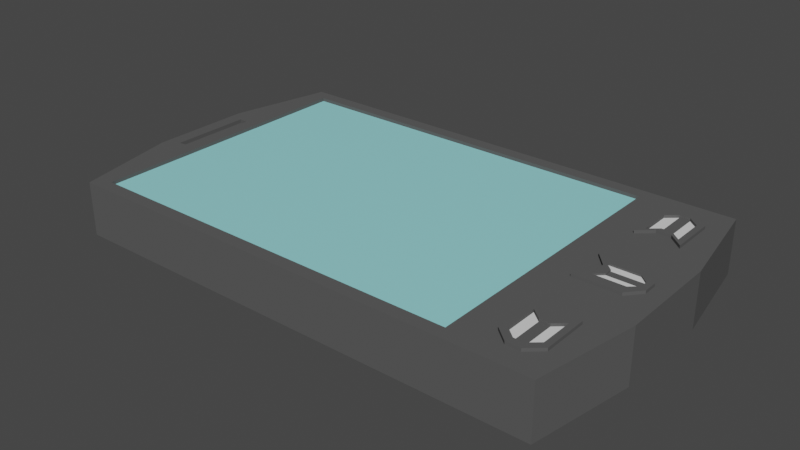# Source: PDA.blend  (saved by Blender 2.81.16; exported with 4.5.12 LTS)
import bpy
from mathutils import Matrix  # noqa: F401  (used for matrix-valued properties, if any)

bpy.ops.wm.read_factory_settings(use_empty=True)
scene = bpy.context.scene
scene.name = 'Scene'

# ---- collections
col_collection = bpy.data.collections.new('Collection'); scene.collection.children.link(col_collection)

# ---- materials (node trees are filled in below, after node groups)
mat_glass = bpy.data.materials.new('glass')
mat_glass.alpha_threshold = 0.0
mat_glass.use_transparent_shadow = False
mat_glass.line_color = (0.0, 0.0, 0.0, 1.0)
mat_plastic = bpy.data.materials.new('Plastic')
mat_plastic.use_transparent_shadow = False
mat_empty = bpy.data.materials.new('Empty')
mat_empty.use_transparent_shadow = False

# ---- material node trees
mat_glass.use_nodes = True; mat_glass.node_tree.nodes.clear()
_N = mat_glass.node_tree.nodes; _L = mat_glass.node_tree.links
n0 = _N.new('ShaderNodeOutputMaterial'); n0.name = 'Material Output'; n0.location = (300, 300)
n1 = _N.new('ShaderNodeBsdfPrincipled'); n1.name = 'Principled BSDF'; n1.location = (10, 300)
n1.distribution = 'GGX'
n1.subsurface_method = 'BURLEY'
n1.inputs[0].default_value = (0.316, 0.7823, 0.8, 1.0)
n1.inputs[2].default_value = 0.4
n1.inputs[3].default_value = 1.45
n1.inputs[27].default_value = (0.0, 0.0, 0.0, 1.0)
n1.inputs[28].default_value = 1.0
_L.new(n1.outputs[0], n0.inputs[0])
n0.is_active_output = True
mat_plastic.use_nodes = True; mat_plastic.node_tree.nodes.clear()
_N = mat_plastic.node_tree.nodes; _L = mat_plastic.node_tree.links
n0 = _N.new('ShaderNodeOutputMaterial'); n0.name = 'Material Output'; n0.location = (300, 300)
n1 = _N.new('ShaderNodeBsdfPrincipled'); n1.name = 'Principled BSDF'; n1.location = (10, 300)
n1.distribution = 'GGX'
n1.subsurface_method = 'BURLEY'
n1.inputs[0].default_value = (0.09964, 0.09964, 0.09964, 1.0)
n1.inputs[2].default_value = 1.0
n1.inputs[3].default_value = 1.45
n1.inputs[13].default_value = 0.0
n1.inputs[27].default_value = (0.0, 0.0, 0.0, 1.0)
n1.inputs[28].default_value = 1.0
_L.new(n1.outputs[0], n0.inputs[0])
n0.is_active_output = True
mat_empty.use_nodes = True; mat_empty.node_tree.nodes.clear()
_N = mat_empty.node_tree.nodes; _L = mat_empty.node_tree.links
n0 = _N.new('ShaderNodeOutputMaterial'); n0.name = 'Material Output'; n0.location = (300, 300)
n1 = _N.new('ShaderNodeBsdfPrincipled'); n1.name = 'Principled BSDF'; n1.location = (10, 300)
n1.distribution = 'GGX'
n1.subsurface_method = 'BURLEY'
n1.inputs[3].default_value = 1.45
n1.inputs[27].default_value = (0.0, 0.0, 0.0, 1.0)
n1.inputs[28].default_value = 1.0
_L.new(n1.outputs[0], n0.inputs[0])
n0.is_active_output = True

# ---- world
world_world = bpy.data.worlds.new('World'); scene.world = world_world
world_world.use_nodes = True; world_world.node_tree.nodes.clear()
_N = world_world.node_tree.nodes; _L = world_world.node_tree.links
n0 = _N.new('ShaderNodeOutputWorld'); n0.name = 'World Output'; n0.location = (300, 300)
n1 = _N.new('ShaderNodeBackground'); n1.name = 'Background'; n1.location = (10, 300)
n1.inputs[0].default_value = (0.05088, 0.05088, 0.05088, 1.0)
_L.new(n1.outputs[0], n0.inputs[0])
n0.is_active_output = True
world_world.color = (0.05088, 0.05088, 0.05088)
world_world.use_sun_shadow = False
world_world.sun_shadow_jitter_overblur = 0.0

# ---- meshes
me_cube = bpy.data.meshes.new('Cube')
me_cube.from_pydata([(0.6476, 0.9155, 1.0), (1.0, 1.0, -1.0), (0.6476, -0.9155, 1.0), (1.0, -1.0, -1.0), (-0.9384, 0.9155, 1.0), (-1.0, 1.0, -1.0), (-0.9384, -0.9155, 1.0), (-1.0, -1.0, -1.0), (1.0, -1.0, 1.0), (-1.0, -1.0, 1.0), (1.0, 1.0, 1.0), (-1.0, 1.0, 1.0), (0.6476, -0.9155, 0.8741), (-0.9384, -0.9155, 0.8741), (0.6476, 0.9155, 0.8741), (-0.9384, 0.9155, 0.8741), (-1.092, 0.3347, -1.0), (-1.092, -0.332, -1.0), (1.073, 0.3347, 1.0), (1.073, -0.332, 1.0), (-1.034, -0.263, 1.0), (-1.034, 0.2656, 1.0), (1.073, -0.332, -1.0), (1.073, 0.3347, -1.0), (0.6476, 0.3064, 1.0), (0.6476, -0.304, 1.0), (-0.9959, -0.256, 1.0), (-0.9959, 0.2585, 1.0), (0.6476, 0.3064, 0.8741), (0.6476, -0.304, 0.8741), (-0.9384, -0.304, 0.8741), (-0.9384, 0.3064, 0.8741), (-1.092, -0.332, 1.0), (-1.092, 0.3347, 1.0), (-0.9384, -0.304, 1.0), (-0.9384, 0.3064, 1.0), (-1.034, -0.263, 0.855), (-1.034, 0.2656, 0.855), (-0.9959, -0.256, 0.855), (-0.9959, 0.2585, 0.855)], [], [(0, 4, 15, 14), (3, 8, 9, 7), (16, 33, 11, 5), (17, 22, 3, 7), (22, 19, 8, 3), (5, 11, 10, 1), (2, 6, 9, 8), (25, 2, 8, 19), (35, 4, 11, 33), (4, 0, 10, 11), (29, 30, 13, 12), (24, 0, 14, 28), (34, 6, 13, 30), (6, 2, 12, 13), (4, 35, 31, 15), (35, 34, 30, 31), (2, 25, 29, 12), (25, 24, 28, 29), (14, 15, 31, 28), (28, 31, 30, 29), (6, 34, 32, 9), (26, 27, 39, 38), (0, 24, 18, 10), (24, 25, 19, 18), (1, 10, 18, 23), (23, 18, 19, 22), (5, 1, 23, 16), (16, 23, 22, 17), (7, 9, 32, 17), (17, 32, 33, 16), (20, 21, 33, 32), (27, 26, 34, 35), (26, 20, 32, 34), (21, 27, 35, 33), (38, 39, 37, 36), (20, 26, 38, 36), (21, 20, 36, 37), (27, 21, 37, 39)])
me_cube.polygons.foreach_set('material_index', [1, 1, 1, 1, 1, 1, 1, 1, 1, 1, 0, 1, 1, 1, 1, 1, 1, 1, 0, 0, 1, 1, 1, 1, 1, 1, 1, 1, 1, 1, 1, 1, 1, 1, 1, 1, 1, 1])
_uv = me_cube.uv_layers.new(name='UVMap')
_uv.uv.foreach_set('vector', [0.6434, 0.5184, 0.8566, 0.5184, 0.8566, 0.5184, 0.6434, 0.5184, 0.375, 0.75, 0.625, 0.75, 0.625, 1.0, 0.375, 1.0, 0.375, 0.1668, 0.625, 0.1668, 0.625, 0.25, 0.375, 0.25, 0.125, 0.6665, 0.375, 0.6665, 0.375, 0.75, 0.125, 0.75, 0.375, 0.6665, 0.625, 0.6665, 0.625, 0.75, 0.375, 0.75, 0.375, 0.25, 0.625, 0.25, 0.625, 0.5, 0.375, 0.5, 0.6434, 0.7316, 0.8566, 0.7316, 0.875, 0.75, 0.625, 0.75, 0.6434, 0.6604, 0.6434, 0.7316, 0.625, 0.75, 0.625, 0.6665, 0.8566, 0.5893, 0.8566, 0.5184, 0.875, 0.5, 0.875, 0.5832, 0.8566, 0.5184, 0.6434, 0.5184, 0.625, 0.5, 0.875, 0.5, 0.6434, 0.6604, 0.8566, 0.6604, 0.8566, 0.7316, 0.6434, 0.7316, 0.6434, 0.5893, 0.6434, 0.5184, 0.6434, 0.5184, 0.6434, 0.5893, 0.8566, 0.6604, 0.8566, 0.7316, 0.8566, 0.7316, 0.8566, 0.6604, 0.8566, 0.7316, 0.6434, 0.7316, 0.6434, 0.7316, 0.8566, 0.7316, 0.8566, 0.5184, 0.8566, 0.5893, 0.8566, 0.5893, 0.8566, 0.5184, 0.8566, 0.5893, 0.8566, 0.6604, 0.8566, 0.6604, 0.8566, 0.5893, 0.6434, 0.7316, 0.6434, 0.6604, 0.6434, 0.6604, 0.6434, 0.7316, 0.6434, 0.6604, 0.6434, 0.5893, 0.6434, 0.5893, 0.6434, 0.6604, 0.6434, 0.5184, 0.8566, 0.5184, 0.8566, 0.5893, 0.6434, 0.5893, 0.6434, 0.5893, 0.8566, 0.5893, 0.8566, 0.6604, 0.6434, 0.6604, 0.8566, 0.7316, 0.8566, 0.6604, 0.875, 0.6665, 0.875, 0.75, 0.8635, 0.6556, 0.8635, 0.5941, 0.8635, 0.5941, 0.8635, 0.6556, 0.6434, 0.5184, 0.6434, 0.5893, 0.625, 0.5832, 0.625, 0.5, 0.6434, 0.5893, 0.6434, 0.6604, 0.625, 0.6665, 0.625, 0.5832, 0.375, 0.5, 0.625, 0.5, 0.625, 0.5832, 0.375, 0.5832, 0.375, 0.5832, 0.625, 0.5832, 0.625, 0.6665, 0.375, 0.6665, 0.125, 0.5, 0.375, 0.5, 0.375, 0.5832, 0.125, 0.5832, 0.125, 0.5832, 0.375, 0.5832, 0.375, 0.6665, 0.125, 0.6665, 0.375, 0.0, 0.625, 0.0, 0.625, 0.0835, 0.375, 0.0835, 0.375, 0.0835, 0.625, 0.0835, 0.625, 0.1668, 0.375, 0.1668, 0.8681, 0.6571, 0.8681, 0.5926, 0.875, 0.5832, 0.875, 0.6665, 0.8635, 0.5941, 0.8635, 0.6556, 0.8566, 0.6604, 0.8566, 0.5893, 0.8635, 0.6556, 0.8681, 0.6571, 0.875, 0.6665, 0.8566, 0.6604, 0.8681, 0.5926, 0.8635, 0.5941, 0.8566, 0.5893, 0.875, 0.5832, 0.8635, 0.6556, 0.8635, 0.5941, 0.8681, 0.5926, 0.8681, 0.6571, 0.8681, 0.6571, 0.8635, 0.6556, 0.8635, 0.6556, 0.8681, 0.6571, 0.8681, 0.5926, 0.8681, 0.6571, 0.8681, 0.6571, 0.8681, 0.5926, 0.8635, 0.5941, 0.8681, 0.5926, 0.8681, 0.5926, 0.8635, 0.5941])
me_cube.materials.append(mat_glass)
me_cube.materials.append(mat_plastic)
me_cube.use_remesh_preserve_volume = False
me_cube.use_remesh_preserve_attributes = False
me_cube.use_mirror_vertex_groups = False
me_cube.update()
me_cube_001 = bpy.data.meshes.new('Cube.001')
me_cube_001.from_pydata([(-0.431, -0.5366, 0.5019), (-0.431, 0.5366, 0.5019), (0.9197, -0.5366, 0.5019), (0.9197, 0.5366, 0.5019), (0.2443, 0.5366, 0.5019), (0.2443, -0.5366, 0.5019), (-0.06769, 0.1789, 0.5019), (-0.06769, -0.1789, 0.5019), (1.283, -0.1789, 0.5019), (1.283, 0.1789, 0.5019), (0.6077, 0.1789, 0.5019), (0.6077, -0.1789, 0.5019), (-1.0, -1.0, -1.0), (-1.0, -1.0, 1.0), (-1.0, 1.0, -1.0), (-1.0, 1.0, 1.0), (1.0, -1.0, -1.0), (1.0, -1.0, 1.0), (1.0, 1.0, -1.0), (1.0, 1.0, 1.0), (0.0, 1.0, -1.0), (0.0, 1.0, 1.0), (0.0, -1.0, -1.0), (0.0, -1.0, 1.0), (-0.462, 0.3333, -1.0), (-0.462, -0.3333, -1.0), (-0.462, -0.3333, 1.0), (-0.462, 0.3333, 1.0), (1.538, -0.3333, -1.0), (1.538, 0.3333, -1.0), (1.538, 0.3333, 1.0), (1.538, -0.3333, 1.0), (0.538, 0.3333, -1.0), (0.538, -0.3333, -1.0), (-0.431, 0.5366, 1.0), (-0.2246, 0.3333, 1.0), (-0.06769, 0.1789, 1.0), (-0.06769, -0.1789, 1.0), (-0.2246, -0.3333, 1.0), (-0.431, -0.5366, 1.0), (0.2443, 0.5366, 1.0), (0.2443, -0.5366, 1.0), (0.3739, -0.5366, 1.0), (0.9197, 0.5366, 1.0), (0.3739, 0.5366, 1.0), (0.9197, -0.5366, 1.0), (1.283, 0.1789, 1.0), (1.126, 0.3333, 1.0), (1.283, -0.1789, 1.0), (1.126, -0.3333, 1.0)], [], [(6, 1, 34, 35, 36), (4, 3, 43, 44, 40), (8, 2, 45, 49, 48), (5, 0, 39, 41), (11, 5, 2, 8), (7, 0, 5, 11), (2, 5, 41, 42, 45), (1, 4, 40, 34), (1, 6, 10, 4), (6, 7, 11, 10), (4, 10, 9, 3), (10, 11, 8, 9), (3, 9, 46, 47, 43), (9, 8, 48, 46), (0, 7, 37, 38, 39), (7, 6, 36, 37), (24, 27, 15, 14), (20, 21, 19, 18), (28, 31, 17, 16), (22, 23, 13, 12), (33, 28, 16, 22), (31, 49, 45, 42, 23, 17), (25, 33, 22, 12), (16, 17, 23, 22), (14, 15, 21, 20), (14, 20, 32, 24), (24, 32, 33, 25), (19, 21, 44, 43, 47, 30), (30, 47, 46, 48, 49, 31), (21, 15, 27, 35, 34, 40, 44), (20, 18, 29, 32), (32, 29, 28, 33), (18, 19, 30, 29), (29, 30, 31, 28), (12, 13, 26, 25), (25, 26, 27, 24), (42, 41, 39, 38, 26, 13, 23), (38, 37, 36, 35, 27, 26)])
me_cube_001.polygons.foreach_set('material_index', [0, 0, 0, 0, 1, 1, 0, 0, 1, 0, 1, 0, 0, 0, 0, 0, 0, 0, 0, 0, 0, 0, 0, 0, 0, 0, 0, 0, 0, 0, 0, 0, 0, 0, 0, 0, 0, 0])
_uv = me_cube_001.uv_layers.new(name='UVMap')
_uv.uv.foreach_set('vector', [0.375, 0.1667, 0.375, 0.25, 0.5128, 0.25, 0.5128, 0.2026, 0.5128, 0.1667, 0.375, 0.375, 0.375, 0.5, 0.5128, 0.5, 0.5128, 0.399, 0.5128, 0.375, 0.375, 0.6667, 0.375, 0.75, 0.5128, 0.75, 0.5128, 0.7026, 0.5128, 0.6667, 0.375, 0.875, 0.375, 1.0, 0.5128, 1.0, 0.5128, 0.875, 0.25, 0.6667, 0.25, 0.75, 0.375, 0.75, 0.375, 0.6667, 0.125, 0.6667, 0.125, 0.75, 0.25, 0.75, 0.25, 0.6667, 0.375, 0.75, 0.375, 0.875, 0.5128, 0.875, 0.5128, 0.851, 0.5128, 0.75, 0.375, 0.25, 0.375, 0.375, 0.5128, 0.375, 0.5128, 0.25, 0.125, 0.5, 0.125, 0.5833, 0.25, 0.5833, 0.25, 0.5, 0.125, 0.5833, 0.125, 0.6667, 0.25, 0.6667, 0.25, 0.5833, 0.25, 0.5, 0.25, 0.5833, 0.375, 0.5833, 0.375, 0.5, 0.25, 0.5833, 0.25, 0.6667, 0.375, 0.6667, 0.375, 0.5833, 0.375, 0.5, 0.375, 0.5833, 0.5128, 0.5833, 0.5128, 0.5474, 0.5128, 0.5, 0.375, 0.5833, 0.375, 0.6667, 0.5128, 0.6667, 0.5128, 0.5833, 0.375, 0.0, 0.375, 0.08333, 0.5128, 0.08333, 0.5128, 0.04736, 0.5128, 0.0, 0.375, 0.08333, 0.375, 0.1667, 0.5128, 0.1667, 0.5128, 0.08333, 0.375, 0.1667, 0.625, 0.1667, 0.625, 0.25, 0.375, 0.25, 0.375, 0.375, 0.625, 0.375, 0.625, 0.5, 0.375, 0.5, 0.375, 0.6667, 0.625, 0.6667, 0.625, 0.75, 0.375, 0.75, 0.375, 0.875, 0.625, 0.875, 0.625, 1.0, 0.375, 1.0, 0.25, 0.6667, 0.375, 0.6667, 0.375, 0.75, 0.25, 0.75, 0.625, 0.6667, 0.6765, 0.6667, 0.6818, 0.6921, 0.75, 0.6921, 0.75, 0.75, 0.625, 0.75, 0.125, 0.6667, 0.25, 0.6667, 0.25, 0.75, 0.125, 0.75, 0.375, 0.75, 0.625, 0.75, 0.625, 0.875, 0.375, 0.875, 0.375, 0.25, 0.625, 0.25, 0.625, 0.375, 0.375, 0.375, 0.125, 0.5, 0.25, 0.5, 0.25, 0.5833, 0.125, 0.5833, 0.125, 0.5833, 0.25, 0.5833, 0.25, 0.6667, 0.125, 0.6667, 0.625, 0.5, 0.75, 0.5, 0.75, 0.5579, 0.6818, 0.5579, 0.6765, 0.5833, 0.625, 0.5833, 0.625, 0.5833, 0.6765, 0.5833, 0.6569, 0.6026, 0.6569, 0.6474, 0.6765, 0.6667, 0.625, 0.6667, 0.75, 0.5, 0.875, 0.5, 0.875, 0.5833, 0.8453, 0.5833, 0.8506, 0.5579, 0.7662, 0.5579, 0.75, 0.5579, 0.25, 0.5, 0.375, 0.5, 0.375, 0.5833, 0.25, 0.5833, 0.25, 0.5833, 0.375, 0.5833, 0.375, 0.6667, 0.25, 0.6667, 0.375, 0.5, 0.625, 0.5, 0.625, 0.5833, 0.375, 0.5833, 0.375, 0.5833, 0.625, 0.5833, 0.625, 0.6667, 0.375, 0.6667, 0.375, 0.0, 0.625, 0.0, 0.625, 0.08333, 0.375, 0.08333, 0.375, 0.08333, 0.625, 0.08333, 0.625, 0.1667, 0.375, 0.1667, 0.75, 0.6921, 0.7662, 0.6921, 0.8506, 0.6921, 0.8453, 0.6667, 0.875, 0.6667, 0.875, 0.75, 0.75, 0.75, 0.8453, 0.6667, 0.8257, 0.6474, 0.8257, 0.6026, 0.8453, 0.5833, 0.875, 0.5833, 0.875, 0.6667])
me_cube_001.materials.append(mat_plastic)
me_cube_001.materials.append(mat_empty)
me_cube_001.use_remesh_fix_poles = True
me_cube_001.use_remesh_preserve_attributes = False
me_cube_001.use_mirror_vertex_groups = False
me_cube_001.update()
me_cube_002 = bpy.data.meshes.new('Cube.002')
me_cube_002.from_pydata([(-0.6091, -0.7162, 0.1342), (-0.6091, 0.7162, 0.1342), (0.8232, -0.7162, 0.1342), (0.8232, 0.7162, 0.1342), (0.107, 0.7162, 0.1342), (0.107, -0.7162, 0.1342), (-0.2239, 0.2387, 0.1342), (-0.2239, -0.2387, 0.1342), (1.208, -0.2387, 0.1342), (1.208, 0.2387, 0.1342), (0.4923, 0.2387, 0.1342), (0.4923, -0.2387, 0.1342), (-1.0, -1.0, -1.0), (-1.0, -1.0, 1.0), (-1.0, 1.0, -1.0), (-1.0, 1.0, 1.0), (1.0, -1.0, -1.0), (1.0, -1.0, 1.0), (1.0, 1.0, -1.0), (1.0, 1.0, 1.0), (0.0, 1.0, -1.0), (0.0, 1.0, 1.0), (0.0, -1.0, -1.0), (0.0, -1.0, 1.0), (-0.462, 0.3333, -1.0), (-0.462, -0.3333, -1.0), (-0.462, -0.3333, 1.0), (-0.462, 0.3333, 1.0), (1.538, -0.3333, -1.0), (1.538, 0.3333, -1.0), (1.538, 0.3333, 1.0), (1.538, -0.3333, 1.0), (0.538, 0.3333, -1.0), (0.538, -0.3333, -1.0), (-0.3002, -0.3333, 1.0), (-0.2239, -0.2387, 1.0), (-0.6091, -0.7162, 1.0), (-0.6091, 0.7162, 1.0), (-0.3002, 0.3333, 1.0), (-0.2239, 0.2387, 1.0), (0.107, 0.7162, 1.0), (0.107, -0.7162, 1.0), (0.2291, -0.7162, 1.0), (0.8232, 0.7162, 1.0), (0.2291, 0.7162, 1.0), (0.8232, -0.7162, 1.0), (1.208, -0.2387, 1.0), (1.132, -0.3333, 1.0), (1.208, 0.2387, 1.0), (1.132, 0.3333, 1.0)], [], [(6, 1, 37, 38, 39), (4, 3, 43, 44, 40), (8, 2, 45, 47, 46), (5, 0, 36, 41), (11, 5, 2, 8), (7, 0, 5, 11), (2, 5, 41, 42, 45), (1, 4, 40, 37), (1, 6, 10, 4), (6, 7, 11, 10), (4, 10, 9, 3), (10, 11, 8, 9), (3, 9, 48, 49, 43), (9, 8, 46, 48), (0, 7, 35, 34, 36), (7, 6, 39, 35), (24, 27, 15, 14), (20, 21, 19, 18), (28, 31, 17, 16), (22, 23, 13, 12), (33, 28, 16, 22), (31, 47, 45, 42, 23, 17), (25, 33, 22, 12), (16, 17, 23, 22), (14, 15, 21, 20), (14, 20, 32, 24), (24, 32, 33, 25), (19, 21, 44, 43, 49, 30), (30, 49, 48, 46, 47, 31), (21, 15, 27, 38, 37, 40, 44), (20, 18, 29, 32), (32, 29, 28, 33), (18, 19, 30, 29), (29, 30, 31, 28), (12, 13, 26, 25), (25, 26, 27, 24), (42, 41, 36, 34, 26, 13, 23), (34, 35, 39, 38, 27, 26)])
me_cube_002.polygons.foreach_set('material_index', [0, 0, 0, 0, 1, 1, 0, 0, 1, 0, 1, 0, 0, 0, 0, 0, 0, 0, 0, 0, 0, 0, 0, 0, 0, 0, 0, 0, 0, 0, 0, 0, 0, 0, 0, 0, 0, 0])
_uv = me_cube_002.uv_layers.new(name='UVMap')
_uv.uv.foreach_set('vector', [0.375, 0.1667, 0.375, 0.25, 0.5261, 0.25, 0.5261, 0.1832, 0.5261, 0.1667, 0.375, 0.375, 0.375, 0.5, 0.5261, 0.5, 0.5261, 0.3963, 0.5261, 0.375, 0.375, 0.6667, 0.375, 0.75, 0.5261, 0.75, 0.5261, 0.6832, 0.5261, 0.6667, 0.375, 0.875, 0.375, 1.0, 0.5261, 1.0, 0.5261, 0.875, 0.25, 0.6667, 0.25, 0.75, 0.375, 0.75, 0.375, 0.6667, 0.125, 0.6667, 0.125, 0.75, 0.25, 0.75, 0.25, 0.6667, 0.375, 0.75, 0.375, 0.875, 0.5261, 0.875, 0.5261, 0.8537, 0.5261, 0.75, 0.375, 0.25, 0.375, 0.375, 0.5261, 0.375, 0.5261, 0.25, 0.125, 0.5, 0.125, 0.5833, 0.25, 0.5833, 0.25, 0.5, 0.125, 0.5833, 0.125, 0.6667, 0.25, 0.6667, 0.25, 0.5833, 0.25, 0.5, 0.25, 0.5833, 0.375, 0.5833, 0.375, 0.5, 0.25, 0.5833, 0.25, 0.6667, 0.375, 0.6667, 0.375, 0.5833, 0.375, 0.5, 0.375, 0.5833, 0.5261, 0.5833, 0.5261, 0.5668, 0.5261, 0.5, 0.375, 0.5833, 0.375, 0.6667, 0.5261, 0.6667, 0.5261, 0.5833, 0.375, 0.0, 0.375, 0.08333, 0.5261, 0.08333, 0.5261, 0.06682, 0.5261, 0.0, 0.375, 0.08333, 0.375, 0.1667, 0.5261, 0.1667, 0.5261, 0.08333, 0.375, 0.1667, 0.625, 0.1667, 0.625, 0.25, 0.375, 0.25, 0.375, 0.375, 0.625, 0.375, 0.625, 0.5, 0.375, 0.5, 0.375, 0.6667, 0.625, 0.6667, 0.625, 0.75, 0.375, 0.75, 0.375, 0.875, 0.625, 0.875, 0.625, 1.0, 0.375, 1.0, 0.25, 0.6667, 0.375, 0.6667, 0.375, 0.75, 0.25, 0.75, 0.625, 0.6667, 0.6757, 0.6667, 0.6757, 0.7145, 0.75, 0.7145, 0.75, 0.75, 0.625, 0.75, 0.125, 0.6667, 0.25, 0.6667, 0.25, 0.75, 0.125, 0.75, 0.375, 0.75, 0.625, 0.75, 0.625, 0.875, 0.375, 0.875, 0.375, 0.25, 0.625, 0.25, 0.625, 0.375, 0.375, 0.375, 0.125, 0.5, 0.25, 0.5, 0.25, 0.5833, 0.125, 0.5833, 0.125, 0.5833, 0.25, 0.5833, 0.25, 0.6667, 0.125, 0.6667, 0.625, 0.5, 0.75, 0.5, 0.75, 0.5355, 0.6757, 0.5355, 0.6757, 0.5833, 0.625, 0.5833, 0.625, 0.5833, 0.6757, 0.5833, 0.6662, 0.5952, 0.6662, 0.6548, 0.6757, 0.6667, 0.625, 0.6667, 0.75, 0.5, 0.875, 0.5, 0.875, 0.5833, 0.8548, 0.5833, 0.8548, 0.5355, 0.7653, 0.5355, 0.75, 0.5355, 0.25, 0.5, 0.375, 0.5, 0.375, 0.5833, 0.25, 0.5833, 0.25, 0.5833, 0.375, 0.5833, 0.375, 0.6667, 0.25, 0.6667, 0.375, 0.5, 0.625, 0.5, 0.625, 0.5833, 0.375, 0.5833, 0.375, 0.5833, 0.625, 0.5833, 0.625, 0.6667, 0.375, 0.6667, 0.375, 0.0, 0.625, 0.0, 0.625, 0.08333, 0.375, 0.08333, 0.375, 0.08333, 0.625, 0.08333, 0.625, 0.1667, 0.375, 0.1667, 0.75, 0.7145, 0.7653, 0.7145, 0.8548, 0.7145, 0.8548, 0.6667, 0.875, 0.6667, 0.875, 0.75, 0.75, 0.75, 0.8548, 0.6667, 0.8452, 0.6548, 0.8452, 0.5952, 0.8548, 0.5833, 0.875, 0.5833, 0.875, 0.6667])
me_cube_002.materials.append(mat_plastic)
me_cube_002.materials.append(mat_empty)
me_cube_002.use_remesh_fix_poles = True
me_cube_002.use_remesh_preserve_attributes = False
me_cube_002.use_mirror_vertex_groups = False
me_cube_002.update()
me_cube_003 = bpy.data.meshes.new('Cube.003')
me_cube_003.from_pydata([(-0.6091, -0.7162, 0.1342), (-0.6091, 0.7162, 0.1342), (0.8232, -0.7162, 0.1342), (0.8232, 0.7162, 0.1342), (0.107, 0.7162, 0.1342), (0.107, -0.7162, 0.1342), (-0.2239, 0.2387, 0.1342), (-0.2239, -0.2387, 0.1342), (1.208, -0.2387, 0.1342), (1.208, 0.2387, 0.1342), (0.4923, 0.2387, 0.1342), (0.4923, -0.2387, 0.1342), (-1.0, -1.0, -1.0), (-1.0, -1.0, 1.0), (-1.0, 1.0, -1.0), (-1.0, 1.0, 1.0), (1.0, -1.0, -1.0), (1.0, -1.0, 1.0), (1.0, 1.0, -1.0), (1.0, 1.0, 1.0), (0.0, 1.0, -1.0), (0.0, 1.0, 1.0), (0.0, -1.0, -1.0), (0.0, -1.0, 1.0), (-0.462, 0.3333, -1.0), (-0.462, -0.3333, -1.0), (-0.462, -0.3333, 1.0), (-0.462, 0.3333, 1.0), (1.538, -0.3333, -1.0), (1.538, 0.3333, -1.0), (1.538, 0.3333, 1.0), (1.538, -0.3333, 1.0), (0.538, 0.3333, -1.0), (0.538, -0.3333, -1.0), (-0.3002, -0.3333, 1.0), (-0.2239, -0.2387, 1.0), (-0.6091, -0.7162, 1.0), (-0.6091, 0.7162, 1.0), (-0.3002, 0.3333, 1.0), (-0.2239, 0.2387, 1.0), (0.107, 0.7162, 1.0), (0.107, -0.7162, 1.0), (0.2291, -0.7162, 1.0), (0.8232, 0.7162, 1.0), (0.2291, 0.7162, 1.0), (0.8232, -0.7162, 1.0), (1.208, -0.2387, 1.0), (1.132, -0.3333, 1.0), (1.208, 0.2387, 1.0), (1.132, 0.3333, 1.0)], [], [(6, 1, 37, 38, 39), (4, 3, 43, 44, 40), (8, 2, 45, 47, 46), (5, 0, 36, 41), (11, 5, 2, 8), (7, 0, 5, 11), (2, 5, 41, 42, 45), (1, 4, 40, 37), (1, 6, 10, 4), (6, 7, 11, 10), (4, 10, 9, 3), (10, 11, 8, 9), (3, 9, 48, 49, 43), (9, 8, 46, 48), (0, 7, 35, 34, 36), (7, 6, 39, 35), (24, 27, 15, 14), (20, 21, 19, 18), (28, 31, 17, 16), (22, 23, 13, 12), (33, 28, 16, 22), (31, 47, 45, 42, 23, 17), (25, 33, 22, 12), (16, 17, 23, 22), (14, 15, 21, 20), (14, 20, 32, 24), (24, 32, 33, 25), (19, 21, 44, 43, 49, 30), (30, 49, 48, 46, 47, 31), (21, 15, 27, 38, 37, 40, 44), (20, 18, 29, 32), (32, 29, 28, 33), (18, 19, 30, 29), (29, 30, 31, 28), (12, 13, 26, 25), (25, 26, 27, 24), (42, 41, 36, 34, 26, 13, 23), (34, 35, 39, 38, 27, 26)])
me_cube_003.polygons.foreach_set('material_index', [0, 0, 0, 0, 1, 1, 0, 0, 1, 0, 1, 0, 0, 0, 0, 0, 0, 0, 0, 0, 0, 0, 0, 0, 0, 0, 0, 0, 0, 0, 0, 0, 0, 0, 0, 0, 0, 0])
_uv = me_cube_003.uv_layers.new(name='UVMap')
_uv.uv.foreach_set('vector', [0.375, 0.1667, 0.375, 0.25, 0.5261, 0.25, 0.5261, 0.1832, 0.5261, 0.1667, 0.375, 0.375, 0.375, 0.5, 0.5261, 0.5, 0.5261, 0.3963, 0.5261, 0.375, 0.375, 0.6667, 0.375, 0.75, 0.5261, 0.75, 0.5261, 0.6832, 0.5261, 0.6667, 0.375, 0.875, 0.375, 1.0, 0.5261, 1.0, 0.5261, 0.875, 0.25, 0.6667, 0.25, 0.75, 0.375, 0.75, 0.375, 0.6667, 0.125, 0.6667, 0.125, 0.75, 0.25, 0.75, 0.25, 0.6667, 0.375, 0.75, 0.375, 0.875, 0.5261, 0.875, 0.5261, 0.8537, 0.5261, 0.75, 0.375, 0.25, 0.375, 0.375, 0.5261, 0.375, 0.5261, 0.25, 0.125, 0.5, 0.125, 0.5833, 0.25, 0.5833, 0.25, 0.5, 0.125, 0.5833, 0.125, 0.6667, 0.25, 0.6667, 0.25, 0.5833, 0.25, 0.5, 0.25, 0.5833, 0.375, 0.5833, 0.375, 0.5, 0.25, 0.5833, 0.25, 0.6667, 0.375, 0.6667, 0.375, 0.5833, 0.375, 0.5, 0.375, 0.5833, 0.5261, 0.5833, 0.5261, 0.5668, 0.5261, 0.5, 0.375, 0.5833, 0.375, 0.6667, 0.5261, 0.6667, 0.5261, 0.5833, 0.375, 0.0, 0.375, 0.08333, 0.5261, 0.08333, 0.5261, 0.06682, 0.5261, 0.0, 0.375, 0.08333, 0.375, 0.1667, 0.5261, 0.1667, 0.5261, 0.08333, 0.375, 0.1667, 0.625, 0.1667, 0.625, 0.25, 0.375, 0.25, 0.375, 0.375, 0.625, 0.375, 0.625, 0.5, 0.375, 0.5, 0.375, 0.6667, 0.625, 0.6667, 0.625, 0.75, 0.375, 0.75, 0.375, 0.875, 0.625, 0.875, 0.625, 1.0, 0.375, 1.0, 0.25, 0.6667, 0.375, 0.6667, 0.375, 0.75, 0.25, 0.75, 0.625, 0.6667, 0.6757, 0.6667, 0.6757, 0.7145, 0.75, 0.7145, 0.75, 0.75, 0.625, 0.75, 0.125, 0.6667, 0.25, 0.6667, 0.25, 0.75, 0.125, 0.75, 0.375, 0.75, 0.625, 0.75, 0.625, 0.875, 0.375, 0.875, 0.375, 0.25, 0.625, 0.25, 0.625, 0.375, 0.375, 0.375, 0.125, 0.5, 0.25, 0.5, 0.25, 0.5833, 0.125, 0.5833, 0.125, 0.5833, 0.25, 0.5833, 0.25, 0.6667, 0.125, 0.6667, 0.625, 0.5, 0.75, 0.5, 0.75, 0.5355, 0.6757, 0.5355, 0.6757, 0.5833, 0.625, 0.5833, 0.625, 0.5833, 0.6757, 0.5833, 0.6662, 0.5952, 0.6662, 0.6548, 0.6757, 0.6667, 0.625, 0.6667, 0.75, 0.5, 0.875, 0.5, 0.875, 0.5833, 0.8548, 0.5833, 0.8548, 0.5355, 0.7653, 0.5355, 0.75, 0.5355, 0.25, 0.5, 0.375, 0.5, 0.375, 0.5833, 0.25, 0.5833, 0.25, 0.5833, 0.375, 0.5833, 0.375, 0.6667, 0.25, 0.6667, 0.375, 0.5, 0.625, 0.5, 0.625, 0.5833, 0.375, 0.5833, 0.375, 0.5833, 0.625, 0.5833, 0.625, 0.6667, 0.375, 0.6667, 0.375, 0.0, 0.625, 0.0, 0.625, 0.08333, 0.375, 0.08333, 0.375, 0.08333, 0.625, 0.08333, 0.625, 0.1667, 0.375, 0.1667, 0.75, 0.7145, 0.7653, 0.7145, 0.8548, 0.7145, 0.8548, 0.6667, 0.875, 0.6667, 0.875, 0.75, 0.75, 0.75, 0.8548, 0.6667, 0.8452, 0.6548, 0.8452, 0.5952, 0.8548, 0.5833, 0.875, 0.5833, 0.875, 0.6667])
me_cube_003.materials.append(mat_plastic)
me_cube_003.materials.append(mat_empty)
me_cube_003.use_remesh_fix_poles = True
me_cube_003.use_remesh_preserve_attributes = False
me_cube_003.use_mirror_vertex_groups = False
me_cube_003.update()

# ---- objects
ob_cube = bpy.data.objects.new('Cube', me_cube)
ob_cube_001 = bpy.data.objects.new('Cube.001', me_cube_001)
ob_cube_002 = bpy.data.objects.new('Cube.002', me_cube_002)
ob_cube_003 = bpy.data.objects.new('Cube.003', me_cube_003)

# ---- transforms, parenting, visibility, modifiers, constraints
ob_cube.location = (0.0, 0.0, 0.0)
ob_cube.scale = (1.0, 0.6337, 0.1107)
ob_cube.lock_rotations_4d = False
ob_cube.empty_display_type = 'ARROWS'
ob_cube.lineart.crease_threshold = 0.0
ob_cube_001.location = (0.8627, 0.0, 0.11)
ob_cube_001.scale = (0.09344, 0.08659, 0.01305)
ob_cube_001.lineart.crease_threshold = 0.0
ob_cube_002.location = (0.8627, 0.4, 0.11)
ob_cube_002.rotation_euler = (0.0, -0.0, 1.571)
ob_cube_002.scale = (0.09344, 0.08659, 0.01305)
ob_cube_002.lineart.crease_threshold = 0.0
ob_cube_003.location = (0.8627, -0.4, 0.11)
ob_cube_003.rotation_euler = (0.0, -0.0, 4.712)
ob_cube_003.scale = (0.09344, 0.08659, 0.01305)
ob_cube_003.lineart.crease_threshold = 0.0

# ---- collection membership
col_collection.objects.link(ob_cube)
col_collection.objects.link(ob_cube_001)
col_collection.objects.link(ob_cube_002)
col_collection.objects.link(ob_cube_003)

# ---- scene / render settings (as saved in the file)
scene.frame_start = 1; scene.frame_end = 250; scene.frame_set(1)
scene.render.engine = 'BLENDER_EEVEE_NEXT'
scene.cycles.use_denoising = False
scene.cycles.samples = 128
scene.cycles.sampling_pattern = 'TABULATED_SOBOL'
scene.cycles.use_adaptive_sampling = False
scene.cycles.use_light_tree = False
scene.view_settings.view_transform = 'Filmic'
bpy.context.view_layer.update()

# ---- added for rendering (the .blend has no active camera and no usable light): camera, sun
cam_auto = bpy.data.cameras.new('AutoCamera')
cam_auto.lens = 50.0
cam_auto.sensor_width = 36.0
cam_auto.clip_end = 1000.0
ob_auto_camera = bpy.data.objects.new('AutoCamera', cam_auto)
scene.collection.objects.link(ob_auto_camera)
ob_auto_camera.location = (2.32191, -2.79748, 1.87114)
ob_auto_camera.rotation_euler = (1.09748, -7.21219e-08, 0.694738)
scene.camera = ob_auto_camera
light_auto_sun = bpy.data.lights.new('AutoSun', 'SUN')
light_auto_sun.energy = 3.0
light_auto_sun.angle = 0.0523599
ob_auto_sun = bpy.data.objects.new('AutoSun', light_auto_sun)
scene.collection.objects.link(ob_auto_sun)
ob_auto_sun.rotation_euler = (0.872665, 0.174533, 0.523599)
bpy.context.view_layer.update()
